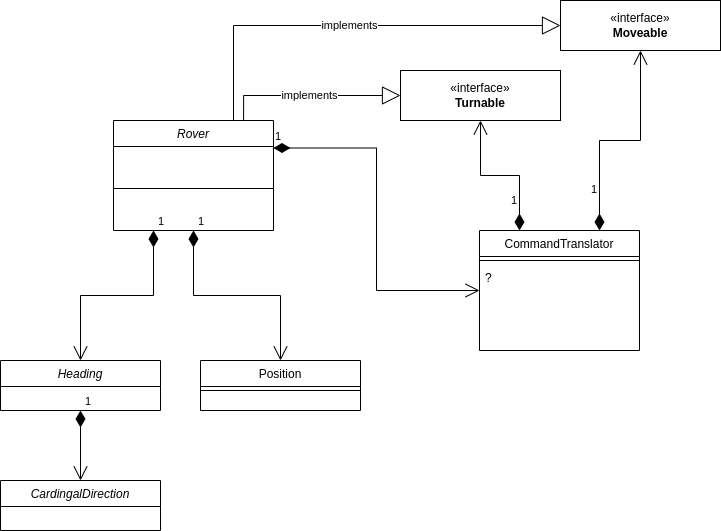

The diagram above was exported from draw.io. Its source (the exported page's mxGraphModel, read from the mxfile embedded in the PNG):
<mxGraphModel dx="1380" dy="849" grid="1" gridSize="10" guides="1" tooltips="1" connect="1" arrows="1" fold="1" page="1" pageScale="1" pageWidth="827" pageHeight="1169" math="0" shadow="0">
  <root>
    <mxCell id="WIyWlLk6GJQsqaUBKTNV-0" />
    <mxCell id="WIyWlLk6GJQsqaUBKTNV-1" parent="WIyWlLk6GJQsqaUBKTNV-0" />
    <mxCell id="zkfFHV4jXpPFQw0GAbJ--0" value="Rover" style="swimlane;fontStyle=2;align=center;verticalAlign=top;childLayout=stackLayout;horizontal=1;startSize=26;horizontalStack=0;resizeParent=1;resizeLast=0;collapsible=1;marginBottom=0;rounded=0;shadow=0;strokeWidth=1;" parent="WIyWlLk6GJQsqaUBKTNV-1" vertex="1">
      <mxGeometry x="167" y="175" width="160" height="110" as="geometry">
        <mxRectangle x="230" y="140" width="160" height="26" as="alternateBounds" />
      </mxGeometry>
    </mxCell>
    <mxCell id="zkfFHV4jXpPFQw0GAbJ--4" value="" style="line;html=1;strokeWidth=1;align=left;verticalAlign=middle;spacingTop=-1;spacingLeft=3;spacingRight=3;rotatable=0;labelPosition=right;points=[];portConstraint=eastwest;" parent="zkfFHV4jXpPFQw0GAbJ--0" vertex="1">
      <mxGeometry y="26" width="160" height="84" as="geometry" />
    </mxCell>
    <mxCell id="zkfFHV4jXpPFQw0GAbJ--17" value="Position" style="swimlane;fontStyle=0;align=center;verticalAlign=top;childLayout=stackLayout;horizontal=1;startSize=26;horizontalStack=0;resizeParent=1;resizeLast=0;collapsible=1;marginBottom=0;rounded=0;shadow=0;strokeWidth=1;" parent="WIyWlLk6GJQsqaUBKTNV-1" vertex="1">
      <mxGeometry x="254" y="415" width="160" height="50" as="geometry">
        <mxRectangle x="550" y="140" width="160" height="26" as="alternateBounds" />
      </mxGeometry>
    </mxCell>
    <mxCell id="zkfFHV4jXpPFQw0GAbJ--23" value="" style="line;html=1;strokeWidth=1;align=left;verticalAlign=middle;spacingTop=-1;spacingLeft=3;spacingRight=3;rotatable=0;labelPosition=right;points=[];portConstraint=eastwest;" parent="zkfFHV4jXpPFQw0GAbJ--17" vertex="1">
      <mxGeometry y="26" width="160" height="8" as="geometry" />
    </mxCell>
    <mxCell id="NEg12sS68sG3E8k4rmB0-2" value="1" style="endArrow=open;html=1;endSize=12;startArrow=diamondThin;startSize=14;startFill=1;edgeStyle=orthogonalEdgeStyle;align=left;verticalAlign=bottom;rounded=0;exitX=0.5;exitY=1;exitDx=0;exitDy=0;" parent="WIyWlLk6GJQsqaUBKTNV-1" source="zkfFHV4jXpPFQw0GAbJ--0" target="zkfFHV4jXpPFQw0GAbJ--17" edge="1">
      <mxGeometry x="-1" y="3" relative="1" as="geometry">
        <mxPoint x="163" y="575" as="sourcePoint" />
        <mxPoint x="323" y="575" as="targetPoint" />
      </mxGeometry>
    </mxCell>
    <mxCell id="NEg12sS68sG3E8k4rmB0-3" value="Heading" style="swimlane;fontStyle=2;align=center;verticalAlign=top;childLayout=stackLayout;horizontal=1;startSize=26;horizontalStack=0;resizeParent=1;resizeLast=0;collapsible=1;marginBottom=0;rounded=0;shadow=0;strokeWidth=1;" parent="WIyWlLk6GJQsqaUBKTNV-1" vertex="1">
      <mxGeometry x="54" y="415" width="160" height="50" as="geometry">
        <mxRectangle x="230" y="140" width="160" height="26" as="alternateBounds" />
      </mxGeometry>
    </mxCell>
    <mxCell id="NEg12sS68sG3E8k4rmB0-5" value="1" style="endArrow=open;html=1;endSize=12;startArrow=diamondThin;startSize=14;startFill=1;edgeStyle=orthogonalEdgeStyle;align=left;verticalAlign=bottom;rounded=0;exitX=0.25;exitY=1;exitDx=0;exitDy=0;entryX=0.5;entryY=0;entryDx=0;entryDy=0;" parent="WIyWlLk6GJQsqaUBKTNV-1" source="zkfFHV4jXpPFQw0GAbJ--0" target="NEg12sS68sG3E8k4rmB0-3" edge="1">
      <mxGeometry x="-1" y="3" relative="1" as="geometry">
        <mxPoint x="163" y="575" as="sourcePoint" />
        <mxPoint x="323" y="575" as="targetPoint" />
      </mxGeometry>
    </mxCell>
    <mxCell id="NEg12sS68sG3E8k4rmB0-6" value="CommandTranslator" style="swimlane;fontStyle=0;align=center;verticalAlign=top;childLayout=stackLayout;horizontal=1;startSize=26;horizontalStack=0;resizeParent=1;resizeLast=0;collapsible=1;marginBottom=0;rounded=0;shadow=0;strokeWidth=1;" parent="WIyWlLk6GJQsqaUBKTNV-1" vertex="1">
      <mxGeometry x="533" y="285" width="160" height="120" as="geometry">
        <mxRectangle x="550" y="140" width="160" height="26" as="alternateBounds" />
      </mxGeometry>
    </mxCell>
    <mxCell id="NEg12sS68sG3E8k4rmB0-9" value="" style="line;html=1;strokeWidth=1;align=left;verticalAlign=middle;spacingTop=-1;spacingLeft=3;spacingRight=3;rotatable=0;labelPosition=right;points=[];portConstraint=eastwest;" parent="NEg12sS68sG3E8k4rmB0-6" vertex="1">
      <mxGeometry y="26" width="160" height="8" as="geometry" />
    </mxCell>
    <mxCell id="NEg12sS68sG3E8k4rmB0-10" value="?" style="text;align=left;verticalAlign=top;spacingLeft=4;spacingRight=4;overflow=hidden;rotatable=0;points=[[0,0.5],[1,0.5]];portConstraint=eastwest;" parent="NEg12sS68sG3E8k4rmB0-6" vertex="1">
      <mxGeometry y="34" width="160" height="26" as="geometry" />
    </mxCell>
    <mxCell id="NEg12sS68sG3E8k4rmB0-11" value="«interface»&lt;br&gt;&lt;b&gt;Turnable&lt;/b&gt;" style="html=1;whiteSpace=wrap;" parent="WIyWlLk6GJQsqaUBKTNV-1" vertex="1">
      <mxGeometry x="454" y="125" width="160" height="50" as="geometry" />
    </mxCell>
    <mxCell id="NEg12sS68sG3E8k4rmB0-12" value="implements" style="endArrow=block;endSize=16;endFill=0;html=1;rounded=0;exitX=0.813;exitY=0;exitDx=0;exitDy=0;exitPerimeter=0;entryX=0;entryY=0.5;entryDx=0;entryDy=0;edgeStyle=orthogonalEdgeStyle;" parent="WIyWlLk6GJQsqaUBKTNV-1" source="zkfFHV4jXpPFQw0GAbJ--0" target="NEg12sS68sG3E8k4rmB0-11" edge="1">
      <mxGeometry width="160" relative="1" as="geometry">
        <mxPoint x="363" y="215" as="sourcePoint" />
        <mxPoint x="523" y="215" as="targetPoint" />
      </mxGeometry>
    </mxCell>
    <mxCell id="NEg12sS68sG3E8k4rmB0-13" value="1" style="endArrow=open;html=1;endSize=12;startArrow=diamondThin;startSize=14;startFill=1;edgeStyle=orthogonalEdgeStyle;align=left;verticalAlign=bottom;rounded=0;exitX=1;exitY=0.25;exitDx=0;exitDy=0;entryX=0;entryY=0.5;entryDx=0;entryDy=0;" parent="WIyWlLk6GJQsqaUBKTNV-1" source="zkfFHV4jXpPFQw0GAbJ--0" target="NEg12sS68sG3E8k4rmB0-6" edge="1">
      <mxGeometry x="-1" y="3" relative="1" as="geometry">
        <mxPoint x="333" y="275" as="sourcePoint" />
        <mxPoint x="493" y="275" as="targetPoint" />
      </mxGeometry>
    </mxCell>
    <mxCell id="NEg12sS68sG3E8k4rmB0-15" value="1" style="endArrow=open;html=1;endSize=12;startArrow=diamondThin;startSize=14;startFill=1;edgeStyle=orthogonalEdgeStyle;align=left;verticalAlign=bottom;rounded=0;exitX=0.25;exitY=0;exitDx=0;exitDy=0;entryX=0.5;entryY=1;entryDx=0;entryDy=0;" parent="WIyWlLk6GJQsqaUBKTNV-1" source="NEg12sS68sG3E8k4rmB0-6" target="NEg12sS68sG3E8k4rmB0-11" edge="1">
      <mxGeometry x="-0.7143" y="10" relative="1" as="geometry">
        <mxPoint x="593" y="465" as="sourcePoint" />
        <mxPoint x="799" y="587" as="targetPoint" />
        <mxPoint as="offset" />
      </mxGeometry>
    </mxCell>
    <mxCell id="NEg12sS68sG3E8k4rmB0-16" value="«interface»&lt;br&gt;&lt;b&gt;Moveable&lt;/b&gt;" style="html=1;whiteSpace=wrap;" parent="WIyWlLk6GJQsqaUBKTNV-1" vertex="1">
      <mxGeometry x="614" y="55" width="160" height="50" as="geometry" />
    </mxCell>
    <mxCell id="3TdwDaBF1rkNfEp4tocu-0" value="1" style="endArrow=open;html=1;endSize=12;startArrow=diamondThin;startSize=14;startFill=1;edgeStyle=orthogonalEdgeStyle;align=left;verticalAlign=bottom;rounded=0;exitX=0.75;exitY=0;exitDx=0;exitDy=0;entryX=0.5;entryY=1;entryDx=0;entryDy=0;" parent="WIyWlLk6GJQsqaUBKTNV-1" source="NEg12sS68sG3E8k4rmB0-6" target="NEg12sS68sG3E8k4rmB0-16" edge="1">
      <mxGeometry x="-0.7143" y="10" relative="1" as="geometry">
        <mxPoint x="583" y="325" as="sourcePoint" />
        <mxPoint x="544" y="185" as="targetPoint" />
        <mxPoint as="offset" />
      </mxGeometry>
    </mxCell>
    <mxCell id="3TdwDaBF1rkNfEp4tocu-1" value="implements" style="endArrow=block;endSize=16;endFill=0;html=1;rounded=0;exitX=0.75;exitY=0;exitDx=0;exitDy=0;edgeStyle=orthogonalEdgeStyle;entryX=0;entryY=0.5;entryDx=0;entryDy=0;" parent="WIyWlLk6GJQsqaUBKTNV-1" source="zkfFHV4jXpPFQw0GAbJ--0" target="NEg12sS68sG3E8k4rmB0-16" edge="1">
      <mxGeometry width="160" relative="1" as="geometry">
        <mxPoint x="307" y="185" as="sourcePoint" />
        <mxPoint x="464" y="65" as="targetPoint" />
      </mxGeometry>
    </mxCell>
    <mxCell id="3TdwDaBF1rkNfEp4tocu-2" value="CardingalDirection" style="swimlane;fontStyle=2;align=center;verticalAlign=top;childLayout=stackLayout;horizontal=1;startSize=26;horizontalStack=0;resizeParent=1;resizeLast=0;collapsible=1;marginBottom=0;rounded=0;shadow=0;strokeWidth=1;" parent="WIyWlLk6GJQsqaUBKTNV-1" vertex="1">
      <mxGeometry x="54" y="535" width="160" height="50" as="geometry">
        <mxRectangle x="230" y="140" width="160" height="26" as="alternateBounds" />
      </mxGeometry>
    </mxCell>
    <mxCell id="3TdwDaBF1rkNfEp4tocu-3" value="1" style="endArrow=open;html=1;endSize=12;startArrow=diamondThin;startSize=14;startFill=1;edgeStyle=orthogonalEdgeStyle;align=left;verticalAlign=bottom;rounded=0;exitX=0.5;exitY=1;exitDx=0;exitDy=0;entryX=0.5;entryY=0;entryDx=0;entryDy=0;" parent="WIyWlLk6GJQsqaUBKTNV-1" source="NEg12sS68sG3E8k4rmB0-3" target="3TdwDaBF1rkNfEp4tocu-2" edge="1">
      <mxGeometry x="-1" y="3" relative="1" as="geometry">
        <mxPoint x="217" y="295" as="sourcePoint" />
        <mxPoint x="144" y="445" as="targetPoint" />
      </mxGeometry>
    </mxCell>
  </root>
</mxGraphModel>